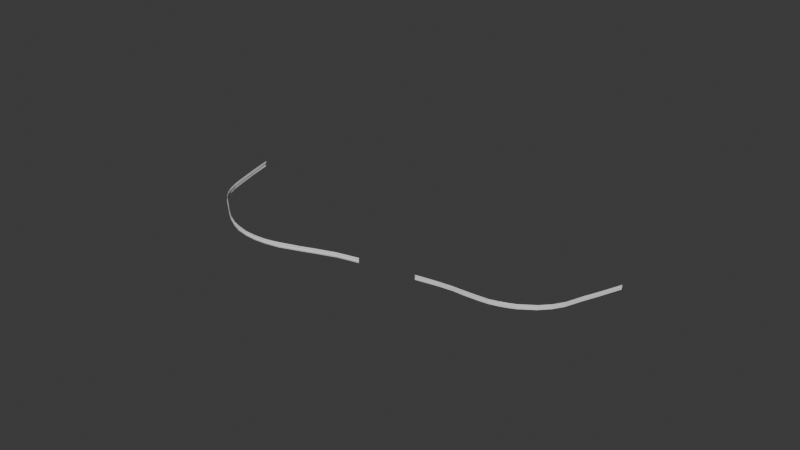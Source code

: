 # Source: guard_5.blend  (saved by Blender 4.2.66; exported with 4.5.12 LTS)
import bpy
from mathutils import Matrix  # noqa: F401  (used for matrix-valued properties, if any)

bpy.ops.wm.read_factory_settings(use_empty=True)
scene = bpy.context.scene
scene.name = 'Scene'

# ---- collections
col_collection = bpy.data.collections.new('Collection'); scene.collection.children.link(col_collection)

# ---- world
world_world = bpy.data.worlds.new('World'); scene.world = world_world
world_world.use_nodes = True; world_world.node_tree.nodes.clear()
_N = world_world.node_tree.nodes; _L = world_world.node_tree.links
n0 = _N.new('ShaderNodeOutputWorld'); n0.name = 'World Output'; n0.location = (300, 300)
n1 = _N.new('ShaderNodeBackground'); n1.name = 'Background'; n1.location = (10, 300)
n1.inputs[0].default_value = (0.05088, 0.05088, 0.05088, 1.0)
_L.new(n1.outputs[0], n0.inputs[0])
n0.is_active_output = True
world_world.color = (0.05088, 0.05088, 0.05088)
world_world.sun_shadow_jitter_overblur = 0.0

# ---- meshes
me_plane_007 = bpy.data.meshes.new('Plane.007')
me_plane_007.from_pydata([(-6.66, -1.266, -21.98), (-6.66, -1.357, -21.98), (-6.662, -1.247, -21.97), (-6.662, -1.289, -21.97), (-6.66, -1.329, -21.98), (-6.66, -1.243, -21.98), (-6.797, -1.262, -22.54), (-6.797, -1.238, -22.54), (-6.799, -1.276, -22.53), (-6.797, -1.316, -22.54), (-6.799, -1.234, -22.53), (-6.797, -1.352, -22.54), (-7.026, -1.251, -23.71), (-7.026, -1.228, -23.71), (-7.028, -1.266, -23.71), (-7.026, -1.306, -23.71), (-7.028, -1.223, -23.71), (-7.026, -1.342, -23.71), (-7.009, -1.308, -23.42), (-7.011, -1.269, -23.41), (-7.009, -1.254, -23.41), (-7.011, -1.226, -23.41), (-7.009, -1.231, -23.41), (-7.009, -1.345, -23.42), (-6.895, -1.272, -22.98), (-6.895, -1.23, -22.98), (-6.893, -1.235, -22.98), (-6.893, -1.312, -22.98), (-6.893, -1.258, -22.98), (-6.893, -1.349, -22.98), (-5.118, -1.231, -26.13), (-5.118, -1.207, -26.13), (-5.12, -1.245, -26.12), (-5.118, -1.285, -26.13), (-5.12, -1.202, -26.12), (-5.118, -1.321, -26.13), (-6.982, -1.221, -24.02), (-6.98, -1.225, -24.03), (-6.98, -1.34, -24.03), (-6.98, -1.303, -24.03), (-6.982, -1.263, -24.02), (-6.98, -1.249, -24.03), (-6.836, -1.217, -24.42), (-6.834, -1.336, -24.43), (-6.834, -1.245, -24.43), (-6.834, -1.222, -24.43), (-6.834, -1.3, -24.43), (-6.836, -1.26, -24.42), (-6.625, -1.214, -24.75), (-6.623, -1.333, -24.76), (-6.622, -1.242, -24.76), (-6.623, -1.219, -24.76), (-6.622, -1.297, -24.76), (-6.624, -1.257, -24.75), (-6.327, -1.212, -25.06), (-6.326, -1.331, -25.07), (-6.325, -1.24, -25.07), (-6.326, -1.217, -25.07), (-6.325, -1.294, -25.07), (-6.327, -1.254, -25.06), (-6.733, -1.221, -24.6), (-6.733, -1.298, -24.6), (-6.735, -1.258, -24.6), (-6.735, -1.216, -24.59), (-6.733, -1.335, -24.6), (-6.733, -1.244, -24.6), (-6.481, -1.218, -24.92), (-6.481, -1.295, -24.93), (-6.483, -1.256, -24.92), (-6.483, -1.213, -24.92), (-6.481, -1.332, -24.93), (-6.481, -1.241, -24.92), (-6.005, -1.209, -25.32), (-6.003, -1.328, -25.33), (-6.003, -1.237, -25.33), (-6.003, -1.214, -25.32), (-6.003, -1.292, -25.33), (-6.005, -1.252, -25.32), (-5.791, -1.208, -25.48), (-5.789, -1.327, -25.48), (-5.789, -1.236, -25.48), (-5.789, -1.213, -25.48), (-5.789, -1.29, -25.48), (-5.791, -1.251, -25.48), (-5.532, -1.206, -25.71), (-5.53, -1.325, -25.71), (-5.53, -1.234, -25.71), (-5.53, -1.211, -25.71), (-5.53, -1.288, -25.71), (-5.532, -1.249, -25.71), (-3.695, -1.209, -27.57), (-3.693, -1.175, -27.57), (-3.695, -1.233, -27.57), (-3.699, -1.271, -27.58), (-3.695, -1.19, -27.56), (-3.693, -1.309, -27.57), (-4.09, -1.194, -27.13), (-4.088, -1.313, -27.13), (-4.09, -1.213, -27.14), (-4.088, -1.179, -27.13), (-4.094, -1.275, -27.14), (-4.09, -1.236, -27.13), (-3.888, -1.192, -27.34), (-3.886, -1.311, -27.35), (-3.888, -1.211, -27.35), (-3.886, -1.177, -27.35), (-3.892, -1.273, -27.36), (-3.888, -1.235, -27.34), (-0.514, -1.192, -29.59), (-0.5123, -1.158, -29.59), (-0.5141, -1.215, -29.58), (-0.5181, -1.254, -29.6), (-0.5143, -1.173, -29.58), (-0.5123, -1.291, -29.59), (-3.417, -1.229, -27.96), (-3.417, -1.206, -27.97), (-3.417, -1.187, -27.96), (-3.415, -1.171, -27.97), (-3.415, -1.305, -27.97), (-3.421, -1.268, -27.98), (-3.191, -1.226, -28.3), (-3.191, -1.184, -28.3), (-3.189, -1.303, -28.31), (-3.191, -1.203, -28.31), (-3.189, -1.169, -28.31), (-3.195, -1.265, -28.32), (-2.896, -1.223, -28.72), (-2.896, -1.18, -28.72), (-2.894, -1.299, -28.73), (-2.896, -1.199, -28.73), (-2.894, -1.165, -28.72), (-2.9, -1.261, -28.73), (-2.615, -1.22, -29.02), (-2.615, -1.177, -29.02), (-2.613, -1.296, -29.03), (-2.614, -1.197, -29.03), (-2.613, -1.162, -29.03), (-2.618, -1.259, -29.04), (-2.123, -1.217, -29.37), (-2.123, -1.174, -29.37), (-2.121, -1.293, -29.38), (-2.123, -1.194, -29.38), (-2.121, -1.159, -29.38), (-2.127, -1.256, -29.39), (-2.751, -1.198, -28.89), (-2.749, -1.164, -28.89), (-2.755, -1.26, -28.9), (-2.751, -1.221, -28.89), (-2.751, -1.179, -28.88), (-2.749, -1.297, -28.89), (-2.379, -1.195, -29.22), (-2.378, -1.161, -29.22), (-2.383, -1.257, -29.23), (-2.379, -1.218, -29.21), (-2.38, -1.176, -29.21), (-2.378, -1.295, -29.22), (-1.822, -1.216, -29.5), (-1.822, -1.173, -29.5), (-1.82, -1.292, -29.51), (-1.822, -1.193, -29.51), (-1.82, -1.158, -29.5), (-1.826, -1.254, -29.51), (-1.574, -1.215, -29.56), (-1.574, -1.173, -29.56), (-1.572, -1.292, -29.57), (-1.574, -1.192, -29.57), (-1.572, -1.158, -29.57), (-1.578, -1.254, -29.58), (-1.226, -1.215, -29.61), (-1.226, -1.172, -29.61), (-1.224, -1.291, -29.61), (-1.226, -1.192, -29.61), (-1.224, -1.157, -29.61), (-1.23, -1.253, -29.62), (-0.954, -1.215, -29.61), (-0.9541, -1.172, -29.61), (-0.9521, -1.291, -29.62), (-0.9538, -1.192, -29.62), (-0.9521, -1.157, -29.61), (-0.9579, -1.253, -29.62), (1.714, -1.203, -28.31), (1.715, -1.169, -28.31), (1.713, -1.226, -28.31), (1.699, -1.265, -28.34), (1.713, -1.184, -28.3), (1.715, -1.303, -28.31), (0.7654, -1.258, -29.1), (0.7798, -1.22, -29.07), (0.7799, -1.196, -29.08), (0.7797, -1.177, -29.07), (0.7817, -1.162, -29.08), (0.7817, -1.296, -29.08), (0.2707, -1.217, -29.42), (0.2706, -1.174, -29.42), (0.2726, -1.159, -29.43), (0.2668, -1.255, -29.44), (0.2709, -1.193, -29.43), (0.2726, -1.293, -29.43), (-0.1474, -1.215, -29.56), (-0.1475, -1.173, -29.56), (-0.1455, -1.158, -29.57), (-0.1513, -1.254, -29.58), (-0.1472, -1.192, -29.57), (-0.1455, -1.292, -29.57), (0.07431, -1.254, -29.52), (0.07841, -1.193, -29.51), (0.08013, -1.292, -29.51), (0.07826, -1.216, -29.5), (0.07815, -1.173, -29.5), (0.08013, -1.158, -29.51), (0.4929, -1.256, -29.31), (0.5075, -1.195, -29.29), (0.5092, -1.294, -29.29), (0.5073, -1.218, -29.28), (0.5072, -1.175, -29.28), (0.5092, -1.16, -29.29), (1.24, -1.261, -28.72), (1.254, -1.2, -28.7), (1.256, -1.299, -28.7), (1.254, -1.223, -28.69), (1.254, -1.18, -28.69), (1.256, -1.165, -28.7)], [], [(8, 6, 0, 3), (9, 8, 3, 4), (10, 7, 5, 2), (6, 10, 2, 0), (11, 9, 4, 1), (19, 18, 15, 14), (21, 20, 12, 16), (20, 19, 14, 12), (22, 21, 16, 13), (18, 23, 17, 15), (27, 29, 23, 18), (26, 25, 21, 22), (28, 24, 19, 20), (25, 28, 20, 21), (24, 27, 18, 19), (8, 9, 27, 24), (10, 6, 28, 25), (6, 8, 24, 28), (7, 10, 25, 26), (9, 11, 29, 27), (87, 84, 34, 31), (88, 85, 35, 33), (89, 88, 33, 32), (84, 86, 30, 34), (86, 89, 32, 30), (12, 14, 40, 41), (16, 12, 41, 36), (14, 15, 39, 40), (15, 17, 38, 39), (13, 16, 36, 37), (41, 40, 47, 44), (36, 41, 44, 42), (40, 39, 46, 47), (39, 38, 43, 46), (37, 36, 42, 45), (65, 62, 53, 50), (63, 65, 50, 48), (62, 61, 52, 53), (61, 64, 49, 52), (60, 63, 48, 51), (71, 68, 59, 56), (69, 71, 56, 54), (68, 67, 58, 59), (67, 70, 55, 58), (66, 69, 54, 57), (45, 42, 63, 60), (46, 43, 64, 61), (47, 46, 61, 62), (42, 44, 65, 63), (44, 47, 62, 65), (51, 48, 69, 66), (52, 49, 70, 67), (53, 52, 67, 68), (48, 50, 71, 69), (50, 53, 68, 71), (56, 59, 77, 74), (54, 56, 74, 72), (59, 58, 76, 77), (58, 55, 73, 76), (57, 54, 72, 75), (74, 77, 83, 80), (72, 74, 80, 78), (77, 76, 82, 83), (76, 73, 79, 82), (75, 72, 78, 81), (80, 83, 89, 86), (78, 80, 86, 84), (83, 82, 88, 89), (82, 79, 85, 88), (81, 78, 84, 87), (105, 102, 94, 91), (106, 103, 95, 93), (107, 106, 93, 92), (102, 104, 90, 94), (104, 107, 92, 90), (98, 101, 107, 104), (96, 98, 104, 102), (101, 100, 106, 107), (100, 97, 103, 106), (99, 96, 102, 105), (177, 174, 110, 108), (178, 175, 112, 109), (179, 176, 113, 111), (174, 179, 111, 110), (175, 177, 108, 112), (94, 90, 115, 116), (92, 93, 119, 114), (93, 95, 118, 119), (91, 94, 116, 117), (90, 92, 114, 115), (116, 115, 123, 121), (114, 119, 125, 120), (119, 118, 122, 125), (117, 116, 121, 124), (115, 114, 120, 123), (121, 123, 129, 127), (120, 125, 131, 126), (125, 122, 128, 131), (124, 121, 127, 130), (123, 120, 126, 129), (148, 144, 135, 133), (147, 146, 137, 132), (146, 149, 134, 137), (145, 148, 133, 136), (144, 147, 132, 135), (154, 150, 141, 139), (153, 152, 143, 138), (152, 155, 140, 143), (151, 154, 139, 142), (150, 153, 138, 141), (129, 126, 147, 144), (130, 127, 148, 145), (131, 128, 149, 146), (126, 131, 146, 147), (127, 129, 144, 148), (135, 132, 153, 150), (136, 133, 154, 151), (137, 134, 155, 152), (132, 137, 152, 153), (133, 135, 150, 154), (139, 141, 159, 157), (138, 143, 161, 156), (143, 140, 158, 161), (142, 139, 157, 160), (141, 138, 156, 159), (157, 159, 165, 163), (156, 161, 167, 162), (161, 158, 164, 167), (160, 157, 163, 166), (159, 156, 162, 165), (163, 165, 171, 169), (162, 167, 173, 168), (167, 164, 170, 173), (166, 163, 169, 172), (165, 162, 168, 171), (169, 171, 177, 175), (168, 173, 179, 174), (173, 170, 176, 179), (172, 169, 175, 178), (171, 168, 174, 177), (219, 216, 183, 182), (220, 217, 180, 184), (217, 219, 182, 180), (221, 220, 184, 181), (216, 218, 185, 183), (210, 212, 191, 186), (215, 214, 189, 190), (211, 213, 187, 188), (214, 211, 188, 189), (213, 210, 186, 187), (207, 204, 195, 192), (208, 205, 196, 193), (205, 207, 192, 196), (209, 208, 193, 194), (204, 206, 197, 195), (111, 113, 203, 201), (109, 112, 199, 200), (108, 110, 198, 202), (112, 108, 202, 199), (110, 111, 201, 198), (201, 203, 206, 204), (200, 199, 208, 209), (202, 198, 207, 205), (199, 202, 205, 208), (198, 201, 204, 207), (192, 195, 210, 213), (193, 196, 211, 214), (196, 192, 213, 211), (194, 193, 214, 215), (195, 197, 212, 210), (186, 191, 218, 216), (190, 189, 220, 221), (188, 187, 219, 217), (189, 188, 217, 220), (187, 186, 216, 219)])
_uv = me_plane_007.uv_layers.new(name='UVMap')
_uv.uv.foreach_set('vector', [0.75, 0.3812, 0.75, 0.4992, 0.75, 0.5, 0.75, 0.375, 0.75, 0.3121, 0.75, 0.3812, 0.75, 0.375, 0.75, 0.3125, 0.75, 0.6229, 0.75, 0.688, 0.75, 0.6849, 0.75, 0.6198, 0.75, 0.4992, 0.75, 0.6229, 0.75, 0.6198, 0.75, 0.5, 0.0, 0.0, 0.0, 0.0, 0.0, 0.0, 0.0, 0.0, 0.75, 0.3812, 0.75, 0.3121, 0.75, 0.3121, 0.75, 0.3812, 0.75, 0.6229, 0.75, 0.4992, 0.75, 0.4992, 0.75, 0.6229, 0.75, 0.4992, 0.75, 0.3812, 0.75, 0.3812, 0.75, 0.4992, 0.75, 0.688, 0.75, 0.6229, 0.75, 0.6229, 0.75, 0.688, 0.0, 0.0, 0.0, 0.0, 0.0, 0.0, 0.0, 0.0, 0.0, 0.0, 0.0, 0.0, 0.0, 0.0, 0.0, 0.0, 0.75, 0.688, 0.75, 0.6229, 0.75, 0.6229, 0.75, 0.688, 0.75, 0.4992, 0.75, 0.3812, 0.75, 0.3812, 0.75, 0.4992, 0.75, 0.6229, 0.75, 0.4992, 0.75, 0.4992, 0.75, 0.6229, 0.75, 0.3812, 0.75, 0.3121, 0.75, 0.3121, 0.75, 0.3812, 0.75, 0.3812, 0.75, 0.3121, 0.75, 0.3121, 0.75, 0.3812, 0.75, 0.6229, 0.75, 0.4992, 0.75, 0.4992, 0.75, 0.6229, 0.75, 0.4992, 0.75, 0.3812, 0.75, 0.3812, 0.75, 0.4992, 0.75, 0.688, 0.75, 0.6229, 0.75, 0.6229, 0.75, 0.688, 0.0, 0.0, 0.0, 0.0, 0.0, 0.0, 0.0, 0.0, 0.75, 0.688, 0.75, 0.6229, 0.75, 0.6229, 0.75, 0.688, 0.0, 0.0, 0.0, 0.0, 0.0, 0.0, 0.0, 0.0, 0.75, 0.3812, 0.75, 0.3121, 0.75, 0.3121, 0.75, 0.3812, 0.75, 0.6229, 0.75, 0.4992, 0.75, 0.4992, 0.75, 0.6229, 0.75, 0.4992, 0.75, 0.3812, 0.75, 0.3812, 0.75, 0.4992, 0.75, 0.4992, 0.75, 0.3812, 0.75, 0.3812, 0.75, 0.4992, 0.75, 0.6229, 0.75, 0.4992, 0.75, 0.4992, 0.75, 0.6229, 0.75, 0.3812, 0.75, 0.3121, 0.75, 0.3121, 0.75, 0.3812, 0.0, 0.0, 0.0, 0.0, 0.0, 0.0, 0.0, 0.0, 0.75, 0.688, 0.75, 0.6229, 0.75, 0.6229, 0.75, 0.688, 0.75, 0.4992, 0.75, 0.3812, 0.75, 0.3812, 0.75, 0.4992, 0.75, 0.6229, 0.75, 0.4992, 0.75, 0.4992, 0.75, 0.6229, 0.75, 0.3812, 0.75, 0.3121, 0.75, 0.3121, 0.75, 0.3812, 0.0, 0.0, 0.0, 0.0, 0.0, 0.0, 0.0, 0.0, 0.75, 0.688, 0.75, 0.6229, 0.75, 0.6229, 0.75, 0.688, 0.75, 0.4997, 0.75, 0.3821, 0.75, 0.3812, 0.75, 0.4992, 0.75, 0.6234, 0.75, 0.4997, 0.75, 0.4992, 0.75, 0.6229, 0.75, 0.3821, 0.75, 0.3119, 0.75, 0.3121, 0.75, 0.3812, 0.0, 0.0, 0.0, 0.0, 0.0, 0.0, 0.0, 0.0, 0.75, 0.6888, 0.75, 0.6234, 0.75, 0.6229, 0.75, 0.688, 0.75, 0.5019, 0.75, 0.3859, 0.75, 0.3812, 0.75, 0.4992, 0.75, 0.6251, 0.75, 0.5019, 0.75, 0.4992, 0.75, 0.6229, 0.75, 0.3859, 0.75, 0.3115, 0.75, 0.3121, 0.75, 0.3812, 0.0, 0.0, 0.0, 0.0, 0.0, 0.0, 0.0, 0.0, 0.75, 0.692, 0.75, 0.6251, 0.75, 0.6229, 0.75, 0.688, 0.75, 0.688, 0.75, 0.6229, 0.75, 0.6234, 0.75, 0.6888, 0.0, 0.0, 0.0, 0.0, 0.0, 0.0, 0.0, 0.0, 0.75, 0.3812, 0.75, 0.3121, 0.75, 0.3119, 0.75, 0.3821, 0.75, 0.6229, 0.75, 0.4992, 0.75, 0.4997, 0.75, 0.6234, 0.75, 0.4992, 0.75, 0.3812, 0.75, 0.3821, 0.75, 0.4997, 0.75, 0.688, 0.75, 0.6229, 0.75, 0.6251, 0.75, 0.692, 0.0, 0.0, 0.0, 0.0, 0.0, 0.0, 0.0, 0.0, 0.75, 0.3812, 0.75, 0.3121, 0.75, 0.3115, 0.75, 0.3859, 0.75, 0.6229, 0.75, 0.4992, 0.75, 0.5019, 0.75, 0.6251, 0.75, 0.4992, 0.75, 0.3812, 0.75, 0.3859, 0.75, 0.5019, 0.75, 0.4992, 0.75, 0.3812, 0.75, 0.3812, 0.75, 0.4992, 0.75, 0.6229, 0.75, 0.4992, 0.75, 0.4992, 0.75, 0.6229, 0.75, 0.3812, 0.75, 0.3121, 0.75, 0.3121, 0.75, 0.3812, 0.0, 0.0, 0.0, 0.0, 0.0, 0.0, 0.0, 0.0, 0.75, 0.688, 0.75, 0.6229, 0.75, 0.6229, 0.75, 0.688, 0.75, 0.4992, 0.75, 0.3812, 0.75, 0.3812, 0.75, 0.4992, 0.75, 0.6229, 0.75, 0.4992, 0.75, 0.4992, 0.75, 0.6229, 0.75, 0.3812, 0.75, 0.3121, 0.75, 0.3121, 0.75, 0.3812, 0.0, 0.0, 0.0, 0.0, 0.0, 0.0, 0.0, 0.0, 0.75, 0.688, 0.75, 0.6229, 0.75, 0.6229, 0.75, 0.688, 0.75, 0.4992, 0.75, 0.3812, 0.75, 0.3812, 0.75, 0.4992, 0.75, 0.6229, 0.75, 0.4992, 0.75, 0.4992, 0.75, 0.6229, 0.75, 0.3812, 0.75, 0.3121, 0.75, 0.3121, 0.75, 0.3812, 0.0, 0.0, 0.0, 0.0, 0.0, 0.0, 0.0, 0.0, 0.75, 0.688, 0.75, 0.6229, 0.75, 0.6229, 0.75, 0.688, 0.75, 0.688, 0.75, 0.6229, 0.75, 0.6229, 0.75, 0.688, 0.0, 0.0, 0.0, 0.0, 0.0, 0.0, 0.0, 0.0, 0.75, 0.3812, 0.75, 0.3121, 0.75, 0.3121, 0.75, 0.3812, 0.75, 0.6229, 0.75, 0.4992, 0.75, 0.4992, 0.75, 0.6229, 0.75, 0.4992, 0.75, 0.3812, 0.75, 0.3812, 0.75, 0.4992, 0.75, 0.4992, 0.75, 0.3812, 0.75, 0.3812, 0.75, 0.4992, 0.75, 0.6229, 0.75, 0.4992, 0.75, 0.4992, 0.75, 0.6229, 0.75, 0.3812, 0.75, 0.3121, 0.75, 0.3121, 0.75, 0.3812, 0.0, 0.0, 0.0, 0.0, 0.0, 0.0, 0.0, 0.0, 0.75, 0.688, 0.75, 0.6229, 0.75, 0.6229, 0.75, 0.688, 0.75, 0.4992, 0.75, 0.3812, 0.75, 0.3812, 0.75, 0.4992, 0.75, 0.688, 0.75, 0.6229, 0.75, 0.6229, 0.75, 0.688, 0.0, 0.0, 0.0, 0.0, 0.0, 0.0, 0.0, 0.0, 0.75, 0.3812, 0.75, 0.3121, 0.75, 0.3121, 0.75, 0.3812, 0.75, 0.6229, 0.75, 0.4992, 0.75, 0.4992, 0.75, 0.6229, 0.75, 0.6229, 0.75, 0.4992, 0.75, 0.4992, 0.75, 0.6229, 0.75, 0.3812, 0.75, 0.3121, 0.75, 0.3121, 0.75, 0.3812, 0.0, 0.0, 0.0, 0.0, 0.0, 0.0, 0.0, 0.0, 0.75, 0.688, 0.75, 0.6229, 0.75, 0.6229, 0.75, 0.688, 0.75, 0.4992, 0.75, 0.3812, 0.75, 0.3812, 0.75, 0.4992, 0.75, 0.6229, 0.75, 0.4992, 0.75, 0.4992, 0.75, 0.6229, 0.75, 0.3812, 0.75, 0.3121, 0.75, 0.3121, 0.75, 0.3812, 0.0, 0.0, 0.0, 0.0, 0.0, 0.0, 0.0, 0.0, 0.75, 0.688, 0.75, 0.6229, 0.75, 0.6229, 0.75, 0.688, 0.75, 0.4992, 0.75, 0.3812, 0.75, 0.3812, 0.75, 0.4992, 0.75, 0.6229, 0.75, 0.4992, 0.75, 0.4992, 0.75, 0.6229, 0.75, 0.3812, 0.75, 0.3121, 0.75, 0.3121, 0.75, 0.3812, 0.0, 0.0, 0.0, 0.0, 0.0, 0.0, 0.0, 0.0, 0.75, 0.688, 0.75, 0.6229, 0.75, 0.6229, 0.75, 0.688, 0.75, 0.4992, 0.75, 0.3812, 0.75, 0.3812, 0.75, 0.4992, 0.75, 0.6229, 0.75, 0.4992, 0.75, 0.4992, 0.75, 0.6229, 0.75, 0.3812, 0.75, 0.3121, 0.75, 0.3121, 0.75, 0.3812, 0.0, 0.0, 0.0, 0.0, 0.0, 0.0, 0.0, 0.0, 0.75, 0.688, 0.75, 0.6229, 0.75, 0.6229, 0.75, 0.688, 0.75, 0.4992, 0.75, 0.3812, 0.75, 0.3812, 0.75, 0.4992, 0.75, 0.6263, 0.75, 0.5048, 0.75, 0.4992, 0.75, 0.6229, 0.75, 0.3888, 0.75, 0.3109, 0.75, 0.3121, 0.75, 0.3812, 0.0, 0.0, 0.0, 0.0, 0.0, 0.0, 0.0, 0.0, 0.75, 0.696, 0.75, 0.6263, 0.75, 0.6229, 0.75, 0.688, 0.75, 0.5048, 0.75, 0.3888, 0.75, 0.3812, 0.75, 0.4992, 0.75, 0.4992, 0.75, 0.3812, 0.75, 0.3812, 0.75, 0.4992, 0.75, 0.688, 0.75, 0.6229, 0.75, 0.6229, 0.75, 0.688, 0.0, 0.0, 0.0, 0.0, 0.0, 0.0, 0.0, 0.0, 0.75, 0.3812, 0.75, 0.3121, 0.75, 0.3121, 0.75, 0.3812, 0.75, 0.6229, 0.75, 0.4992, 0.75, 0.4992, 0.75, 0.6229, 0.75, 0.4992, 0.75, 0.3812, 0.75, 0.3888, 0.75, 0.5048, 0.75, 0.688, 0.75, 0.6229, 0.75, 0.6263, 0.75, 0.696, 0.0, 0.0, 0.0, 0.0, 0.0, 0.0, 0.0, 0.0, 0.75, 0.3812, 0.75, 0.3121, 0.75, 0.3109, 0.75, 0.3888, 0.75, 0.6229, 0.75, 0.4992, 0.75, 0.5048, 0.75, 0.6263, 0.75, 0.6229, 0.75, 0.4992, 0.75, 0.4992, 0.75, 0.6229, 0.75, 0.3812, 0.75, 0.3121, 0.75, 0.3121, 0.75, 0.3812, 0.0, 0.0, 0.0, 0.0, 0.0, 0.0, 0.0, 0.0, 0.75, 0.688, 0.75, 0.6229, 0.75, 0.6229, 0.75, 0.688, 0.75, 0.4992, 0.75, 0.3812, 0.75, 0.3812, 0.75, 0.4992, 0.75, 0.6229, 0.75, 0.4992, 0.75, 0.4992, 0.75, 0.6229, 0.75, 0.3812, 0.75, 0.3121, 0.75, 0.3121, 0.75, 0.3812, 0.0, 0.0, 0.0, 0.0, 0.0, 0.0, 0.0, 0.0, 0.75, 0.688, 0.75, 0.6229, 0.75, 0.6229, 0.75, 0.688, 0.75, 0.4992, 0.75, 0.3812, 0.75, 0.3812, 0.75, 0.4992, 0.75, 0.6229, 0.75, 0.4992, 0.75, 0.4992, 0.75, 0.6229, 0.75, 0.3812, 0.75, 0.3121, 0.75, 0.3121, 0.75, 0.3812, 0.0, 0.0, 0.0, 0.0, 0.0, 0.0, 0.0, 0.0, 0.75, 0.688, 0.75, 0.6229, 0.75, 0.6229, 0.75, 0.688, 0.75, 0.4992, 0.75, 0.3812, 0.75, 0.3812, 0.75, 0.4992, 0.75, 0.6229, 0.75, 0.4992, 0.75, 0.4992, 0.75, 0.6229, 0.75, 0.3812, 0.75, 0.3121, 0.75, 0.3121, 0.75, 0.3812, 0.0, 0.0, 0.0, 0.0, 0.0, 0.0, 0.0, 0.0, 0.75, 0.688, 0.75, 0.6229, 0.75, 0.6229, 0.75, 0.688, 0.75, 0.4992, 0.75, 0.3812, 0.75, 0.3812, 0.75, 0.4992, 0.75, 0.4452, 0.75, 0.3008, 0.75, 0.3121, 0.75, 0.3812, 0.75, 0.6502, 0.75, 0.5565, 0.75, 0.4992, 0.75, 0.6229, 0.75, 0.5565, 0.75, 0.4452, 0.75, 0.3812, 0.75, 0.4992, 0.75, 0.7602, 0.75, 0.6502, 0.75, 0.6229, 0.75, 0.688, 0.0, 0.0, 0.0, 0.0, 0.0, 0.0, 0.0, 0.0, 0.0, 0.0, 0.0, 0.0, 0.0, 0.0, 0.0, 0.0, 0.75, 0.8964, 0.75, 0.7122, 0.75, 0.6774, 0.75, 0.8324, 0.75, 0.6337, 0.75, 0.5184, 0.75, 0.5091, 0.75, 0.6138, 0.75, 0.7122, 0.75, 0.6337, 0.75, 0.6138, 0.75, 0.6774, 0.75, 0.5184, 0.75, 0.2792, 0.75, 0.2894, 0.75, 0.5091, 0.75, 0.4897, 0.75, 0.2801, 0.75, 0.2695, 0.75, 0.5259, 0.75, 0.7098, 0.75, 0.6114, 0.75, 0.6487, 0.75, 0.7387, 0.75, 0.6114, 0.75, 0.4897, 0.75, 0.5259, 0.75, 0.6487, 0.75, 0.8808, 0.75, 0.7098, 0.75, 0.7387, 0.75, 0.945, 0.0, 0.0, 0.0, 0.0, 0.0, 0.0, 0.0, 0.0, 0.0, 0.0, 0.0, 0.0, 0.0, 0.0, 0.0, 0.0, 0.75, 0.688, 0.75, 0.6229, 0.75, 0.6808, 0.75, 0.8165, 0.75, 0.4992, 0.75, 0.3812, 0.75, 0.4535, 0.75, 0.574, 0.75, 0.6229, 0.75, 0.4992, 0.75, 0.574, 0.75, 0.6808, 0.75, 0.3812, 0.75, 0.3121, 0.75, 0.2908, 0.75, 0.4535, 0.0, 0.0, 0.0, 0.0, 0.0, 0.0, 0.0, 0.0, 0.75, 0.8165, 0.75, 0.6808, 0.75, 0.7098, 0.75, 0.8808, 0.75, 0.574, 0.75, 0.4535, 0.75, 0.4897, 0.75, 0.6114, 0.75, 0.6808, 0.75, 0.574, 0.75, 0.6114, 0.75, 0.7098, 0.75, 0.4535, 0.75, 0.2908, 0.75, 0.2801, 0.75, 0.4897, 0.75, 0.5259, 0.75, 0.2695, 0.75, 0.2792, 0.75, 0.5184, 0.75, 0.7387, 0.75, 0.6487, 0.75, 0.6337, 0.75, 0.7122, 0.75, 0.6487, 0.75, 0.5259, 0.75, 0.5184, 0.75, 0.6337, 0.75, 0.945, 0.75, 0.7387, 0.75, 0.7122, 0.75, 0.8964, 0.0, 0.0, 0.0, 0.0, 0.0, 0.0, 0.0, 0.0, 0.0, 0.0, 0.0, 0.0, 0.0, 0.0, 0.0, 0.0, 0.75, 0.8324, 0.75, 0.6774, 0.75, 0.6502, 0.75, 0.7602, 0.75, 0.6138, 0.75, 0.5091, 0.75, 0.4452, 0.75, 0.5565, 0.75, 0.6774, 0.75, 0.6138, 0.75, 0.5565, 0.75, 0.6502, 0.75, 0.5091, 0.75, 0.2894, 0.75, 0.3008, 0.75, 0.4452])
me_plane_007.update()

# ---- objects
ob_plane_006 = bpy.data.objects.new('Plane.006', me_plane_007)

# ---- transforms, parenting, visibility, modifiers, constraints
ob_plane_006.location = (222.4, 392.9, 25.75)
ob_plane_006.rotation_euler = (1.562, -0.0, -3.757)
ob_plane_006.scale = (16.63, 16.63, 16.63)

# ---- collection membership
col_collection.objects.link(ob_plane_006)

# ---- scene / render settings (as saved in the file)
scene.frame_start = 1; scene.frame_end = 250; scene.frame_set(1)
scene.render.engine = 'BLENDER_EEVEE_NEXT'
bpy.context.view_layer.update()

# ---- added for rendering (the .blend has no active camera and no usable light): camera, sun
cam_auto = bpy.data.cameras.new('AutoCamera')
cam_auto.lens = 50.0
cam_auto.sensor_width = 36.0
cam_auto.clip_end = 4365.7
ob_auto_camera = bpy.data.objects.new('AutoCamera', cam_auto)
scene.collection.objects.link(ob_auto_camera)
ob_auto_camera.location = (259.567, -281.321, 200.132)
ob_auto_camera.rotation_euler = (1.09748, -7.21219e-08, 0.694738)
scene.camera = ob_auto_camera
light_auto_sun = bpy.data.lights.new('AutoSun', 'SUN')
light_auto_sun.energy = 3.0
light_auto_sun.angle = 0.0523599
ob_auto_sun = bpy.data.objects.new('AutoSun', light_auto_sun)
scene.collection.objects.link(ob_auto_sun)
ob_auto_sun.rotation_euler = (0.872665, 0.174533, 0.523599)
bpy.context.view_layer.update()
